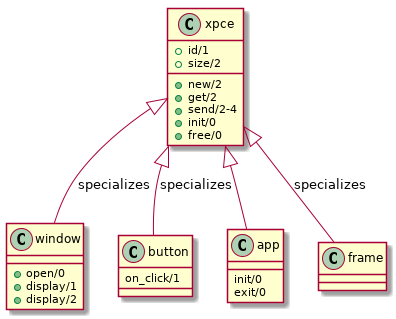

The diagram above was rendered by PlantUML. Its source (embedded in the PNG):
@startuml

class xpce {
    {field} +id/1
    {field} +size/2
    {method} +new/2
    {method} +get/2
    {method} +send/2-4
    {method} +init/0
    {method} +free/0
}

class window {
    {method} +open/0
    {method} +display/1
    {method} +display/2
}

class button {
    {field} on_click/1
}

class app {
    {method} init/0
    {method} exit/0
}


xpce <|-- window : specializes
xpce <|-- frame : specializes
xpce <|-- button : specializes
xpce <|-- app

@enduml